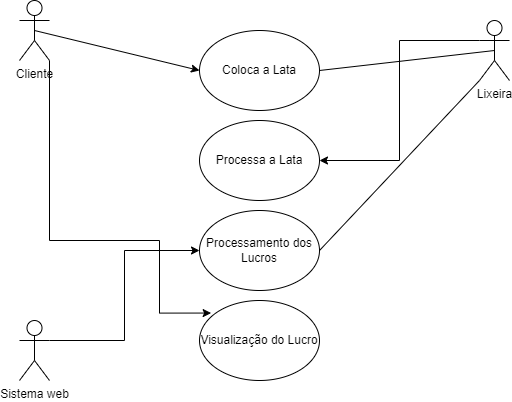

The diagram above was exported from draw.io. Its source (the exported page's mxGraphModel, read from the mxfile embedded in the PNG):
<mxGraphModel dx="1038" dy="547" grid="1" gridSize="10" guides="1" tooltips="1" connect="1" arrows="1" fold="1" page="1" pageScale="1" pageWidth="827" pageHeight="1169" math="0" shadow="0">
  <root>
    <mxCell id="0" />
    <mxCell id="1" parent="0" />
    <mxCell id="5fn-mlZy2sI3GGSSf5YT-21" style="edgeStyle=orthogonalEdgeStyle;rounded=0;orthogonalLoop=1;jettySize=auto;html=1;exitX=1;exitY=1;exitDx=0;exitDy=0;exitPerimeter=0;entryX=0.097;entryY=0.157;entryDx=0;entryDy=0;entryPerimeter=0;" edge="1" parent="1" source="5fn-mlZy2sI3GGSSf5YT-1" target="5fn-mlZy2sI3GGSSf5YT-15">
      <mxGeometry relative="1" as="geometry">
        <Array as="points">
          <mxPoint x="130" y="360" />
          <mxPoint x="240" y="360" />
          <mxPoint x="240" y="433" />
        </Array>
      </mxGeometry>
    </mxCell>
    <mxCell id="5fn-mlZy2sI3GGSSf5YT-1" value="Cliente" style="shape=umlActor;verticalLabelPosition=bottom;verticalAlign=top;html=1;outlineConnect=0;" vertex="1" parent="1">
      <mxGeometry x="100" y="120" width="30" height="60" as="geometry" />
    </mxCell>
    <mxCell id="5fn-mlZy2sI3GGSSf5YT-17" style="edgeStyle=orthogonalEdgeStyle;rounded=0;orthogonalLoop=1;jettySize=auto;html=1;exitX=0;exitY=0.3333333333333333;exitDx=0;exitDy=0;exitPerimeter=0;entryX=1;entryY=0.5;entryDx=0;entryDy=0;" edge="1" parent="1" source="5fn-mlZy2sI3GGSSf5YT-4" target="5fn-mlZy2sI3GGSSf5YT-10">
      <mxGeometry relative="1" as="geometry" />
    </mxCell>
    <mxCell id="5fn-mlZy2sI3GGSSf5YT-4" value="Lixeira" style="shape=umlActor;verticalLabelPosition=bottom;verticalAlign=top;html=1;outlineConnect=0;" vertex="1" parent="1">
      <mxGeometry x="560" y="140" width="30" height="60" as="geometry" />
    </mxCell>
    <mxCell id="5fn-mlZy2sI3GGSSf5YT-18" style="edgeStyle=orthogonalEdgeStyle;rounded=0;orthogonalLoop=1;jettySize=auto;html=1;exitX=1;exitY=0.3333333333333333;exitDx=0;exitDy=0;exitPerimeter=0;entryX=0;entryY=0.5;entryDx=0;entryDy=0;" edge="1" parent="1" source="5fn-mlZy2sI3GGSSf5YT-5" target="5fn-mlZy2sI3GGSSf5YT-19">
      <mxGeometry relative="1" as="geometry" />
    </mxCell>
    <mxCell id="5fn-mlZy2sI3GGSSf5YT-5" value="Sistema web" style="shape=umlActor;verticalLabelPosition=bottom;verticalAlign=top;html=1;outlineConnect=0;" vertex="1" parent="1">
      <mxGeometry x="100" y="440" width="30" height="60" as="geometry" />
    </mxCell>
    <mxCell id="5fn-mlZy2sI3GGSSf5YT-8" value="Coloca a Lata" style="ellipse;whiteSpace=wrap;html=1;" vertex="1" parent="1">
      <mxGeometry x="280" y="150" width="120" height="80" as="geometry" />
    </mxCell>
    <mxCell id="5fn-mlZy2sI3GGSSf5YT-9" value="" style="endArrow=classic;html=1;rounded=0;exitX=0.5;exitY=0.5;exitDx=0;exitDy=0;exitPerimeter=0;entryX=0;entryY=0.5;entryDx=0;entryDy=0;" edge="1" parent="1" source="5fn-mlZy2sI3GGSSf5YT-1" target="5fn-mlZy2sI3GGSSf5YT-8">
      <mxGeometry width="50" height="50" relative="1" as="geometry">
        <mxPoint x="390" y="310" as="sourcePoint" />
        <mxPoint x="440" y="260" as="targetPoint" />
      </mxGeometry>
    </mxCell>
    <mxCell id="5fn-mlZy2sI3GGSSf5YT-10" value="Processa a Lata" style="ellipse;whiteSpace=wrap;html=1;" vertex="1" parent="1">
      <mxGeometry x="280" y="240" width="120" height="80" as="geometry" />
    </mxCell>
    <mxCell id="5fn-mlZy2sI3GGSSf5YT-14" style="edgeStyle=orthogonalEdgeStyle;rounded=0;orthogonalLoop=1;jettySize=auto;html=1;exitX=0.5;exitY=1;exitDx=0;exitDy=0;" edge="1" parent="1">
      <mxGeometry relative="1" as="geometry">
        <mxPoint x="340" y="390" as="sourcePoint" />
        <mxPoint x="340" y="390" as="targetPoint" />
      </mxGeometry>
    </mxCell>
    <mxCell id="5fn-mlZy2sI3GGSSf5YT-15" value="Visualização do Lucro" style="ellipse;whiteSpace=wrap;html=1;" vertex="1" parent="1">
      <mxGeometry x="280" y="420" width="120" height="80" as="geometry" />
    </mxCell>
    <mxCell id="5fn-mlZy2sI3GGSSf5YT-19" value="Processamento dos Lucros" style="ellipse;whiteSpace=wrap;html=1;" vertex="1" parent="1">
      <mxGeometry x="280" y="330" width="120" height="80" as="geometry" />
    </mxCell>
    <mxCell id="5fn-mlZy2sI3GGSSf5YT-22" value="" style="endArrow=none;html=1;rounded=0;entryX=1;entryY=0.5;entryDx=0;entryDy=0;exitX=0.5;exitY=0.5;exitDx=0;exitDy=0;exitPerimeter=0;" edge="1" parent="1" source="5fn-mlZy2sI3GGSSf5YT-4" target="5fn-mlZy2sI3GGSSf5YT-8">
      <mxGeometry width="50" height="50" relative="1" as="geometry">
        <mxPoint x="390" y="310" as="sourcePoint" />
        <mxPoint x="440" y="260" as="targetPoint" />
      </mxGeometry>
    </mxCell>
    <mxCell id="5fn-mlZy2sI3GGSSf5YT-23" value="" style="endArrow=none;html=1;rounded=0;entryX=0;entryY=1;entryDx=0;entryDy=0;entryPerimeter=0;exitX=1;exitY=0.5;exitDx=0;exitDy=0;" edge="1" parent="1" source="5fn-mlZy2sI3GGSSf5YT-19" target="5fn-mlZy2sI3GGSSf5YT-4">
      <mxGeometry width="50" height="50" relative="1" as="geometry">
        <mxPoint x="390" y="310" as="sourcePoint" />
        <mxPoint x="440" y="260" as="targetPoint" />
      </mxGeometry>
    </mxCell>
  </root>
</mxGraphModel>